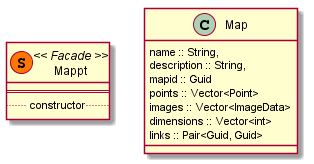

The diagram above was rendered by PlantUML. Its source (embedded in the PNG):
@startuml

'Main Facade Class
class Mappt << (S,#FF7700) Facade >> {
   ==
   .. constructor ..
}

class Map {
      name :: String,
      description :: String,
      mapid :: Guid
      points :: Vector<Point>
      images :: Vector<ImageData>
      dimensions :: Vector<int>
      links :: Pair<Guid, Guid>
}


@enduml